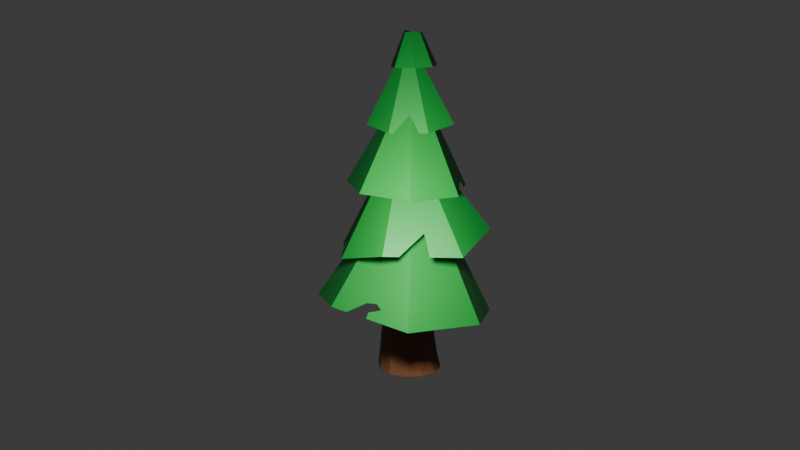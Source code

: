 # Source: Tannenbaum_V3.blend  (saved by Blender 4.5.90; exported with 4.5.12 LTS)
import bpy
from mathutils import Matrix  # noqa: F401  (used for matrix-valued properties, if any)

bpy.ops.wm.read_factory_settings(use_empty=True)
scene = bpy.context.scene
scene.name = 'Scene'

# ---- collections
col_collection = bpy.data.collections.new('Collection'); scene.collection.children.link(col_collection)

# ---- materials (node trees are filled in below, after node groups)
mat_baumbraun = bpy.data.materials.new('Baumbraun')
mat_blattgr_n_1 = bpy.data.materials.new('Blattgrün 1')

# ---- material node trees
mat_baumbraun.use_nodes = True; mat_baumbraun.node_tree.nodes.clear()
_N = mat_baumbraun.node_tree.nodes; _L = mat_baumbraun.node_tree.links
n0 = _N.new('ShaderNodeBsdfPrincipled'); n0.name = 'Principled BSDF'; n0.location = (-200, 100)
n0.inputs[0].default_value = (0.1845, 0.0718, 0.02255, 1.0)
n0.inputs[2].default_value = 0.6444
n1 = _N.new('ShaderNodeOutputMaterial'); n1.name = 'Material Output'; n1.location = (200, 100)
_L.new(n0.outputs[0], n1.inputs[0])
n1.is_active_output = True
mat_blattgr_n_1.use_nodes = True; mat_blattgr_n_1.node_tree.nodes.clear()
_N = mat_blattgr_n_1.node_tree.nodes; _L = mat_blattgr_n_1.node_tree.links
n0 = _N.new('ShaderNodeBsdfPrincipled'); n0.name = 'Principled BSDF'; n0.location = (-200, 100)
n0.inputs[0].default_value = (0.005385, 0.2721, 0.0333, 1.0)
n1 = _N.new('ShaderNodeOutputMaterial'); n1.name = 'Material Output'; n1.location = (200, 100)
_L.new(n0.outputs[0], n1.inputs[0])
n1.is_active_output = True

# ---- world
world_world = bpy.data.worlds.new('World'); scene.world = world_world
world_world.use_nodes = True; world_world.node_tree.nodes.clear()
_N = world_world.node_tree.nodes; _L = world_world.node_tree.links
n0 = _N.new('ShaderNodeOutputWorld'); n0.name = 'World Output'; n0.location = (200, 100)
n1 = _N.new('ShaderNodeBackground'); n1.name = 'Background'; n1.location = (-200, 100)
n1.inputs[0].default_value = (0.05088, 0.05088, 0.05088, 1.0)
_L.new(n1.outputs[0], n0.inputs[0])
n0.is_active_output = True
world_world.color = (0.05088, 0.05088, 0.05088)
world_world.sun_shadow_jitter_overblur = 0.0

# ---- cameras
cam_camera = bpy.data.cameras.new('Camera')

# ---- lights
light_area = bpy.data.lights.new('Area', 'AREA')
light_area.energy = 1000.0
light_area.size = 1.0
light_area.size_y = 1.0

# ---- meshes
me_cylinder = bpy.data.meshes.new('Cylinder')
me_cylinder.from_pydata([(0.0, 1.0, -1.0), (0.0, 0.1147, 1.0), (0.5, 0.866, -1.0), (0.05733, 0.0993, 1.0), (0.866, 0.5, -1.0), (0.0993, 0.05733, 1.0), (1.0, 0.0, -1.0), (0.1147, 0.0, 1.0), (0.866, -0.5, -1.0), (0.0993, -0.05733, 1.0), (0.5, -0.866, -1.0), (0.05733, -0.0993, 1.0), (0.0, -1.0, -1.0), (0.0, -0.1147, 1.0), (-0.5, -0.866, -1.0), (-0.05733, -0.0993, 1.0), (-0.866, -0.5, -1.0), (-0.0993, -0.05733, 1.0), (-1.0, 0.0, -1.0), (-0.1147, 0.0, 1.0), (-0.866, 0.5, -1.0), (-0.0993, 0.05733, 1.0), (-0.5, 0.866, -1.0), (-0.05733, 0.0993, 1.0), (0.0, 0.8397, -0.638), (0.4199, 0.7272, -0.638), (0.7272, 0.4246, -0.638), (0.8397, 0.04242, -0.638), (0.7272, -0.2792, -0.638), (0.4199, -0.3802, -0.638), (0.0, -0.409, -0.638), (-0.4199, -0.48, -0.638), (-0.7272, -0.37, -0.638), (-0.8397, 0.0, -0.638), (-0.7272, 0.4199, -0.638), (-0.4199, 0.7272, -0.638), (0.03846, 0.4626, -0.1044), (0.3358, 0.4096, -0.1074), (0.5445, 0.2398, -0.1131), (0.6147, -0.02237, -0.1175), (0.5286, -0.308, -0.1192), (0.3051, -0.5284, -0.1193), (0.0, -0.6101, -0.1193), (-0.3051, -0.5284, -0.1193), (-0.5282, -0.3067, -0.1192), (-0.6055, -0.01895, -0.1175), (-0.5123, 0.2433, -0.1131), (-0.2743, 0.4106, -0.1074), (0.008416, 0.3998, 0.3897), (0.2022, 0.3503, 0.3897), (0.3469, 0.2159, 0.39), (0.4049, 0.0346, 0.3905), (0.3615, -0.1436, 0.3911), (0.2282, -0.2712, 0.3916), (0.03901, -0.3169, 0.3918), (-0.1569, -0.2712, 0.3916), (-0.3055, -0.1436, 0.3911), (-0.3653, 0.0346, 0.3905), (-0.3201, 0.2159, 0.39), (-0.1829, 0.3503, 0.3897), (-0.01511, 0.1889, 0.6687), (0.1169, 0.1568, 0.6686), (0.2147, 0.0681, 0.6682), (0.2517, -0.05434, 0.6678), (0.2181, -0.1779, 0.6674), (0.123, -0.2689, 0.6672), (-0.008057, -0.3023, 0.6671), (-0.1398, -0.2689, 0.6672), (-0.2371, -0.1779, 0.6674), (-0.2739, -0.05434, 0.6678), (-0.2406, 0.0681, 0.6682), (-0.1459, 0.1568, 0.6686)], [], [(60, 1, 3, 61), (61, 3, 5, 62), (62, 5, 7, 63), (63, 7, 9, 64), (64, 9, 11, 65), (65, 11, 13, 66), (66, 13, 15, 67), (67, 15, 17, 68), (68, 17, 19, 69), (69, 19, 21, 70), (3, 1, 23, 21, 19, 17, 15, 13, 11, 9, 7, 5), (70, 21, 23, 71), (71, 23, 1, 60), (0, 2, 4, 6, 8, 10, 12, 14, 16, 18, 20, 22), (22, 35, 24, 0), (20, 34, 35, 22), (18, 33, 34, 20), (16, 32, 33, 18), (14, 31, 32, 16), (12, 30, 31, 14), (10, 29, 30, 12), (8, 28, 29, 10), (6, 27, 28, 8), (4, 26, 27, 6), (2, 25, 26, 4), (0, 24, 25, 2), (35, 47, 36, 24), (34, 46, 47, 35), (33, 45, 46, 34), (32, 44, 45, 33), (31, 43, 44, 32), (30, 42, 43, 31), (29, 41, 42, 30), (28, 40, 41, 29), (27, 39, 40, 28), (26, 38, 39, 27), (25, 37, 38, 26), (24, 36, 37, 25), (47, 59, 48, 36), (46, 58, 59, 47), (45, 57, 58, 46), (44, 56, 57, 45), (43, 55, 56, 44), (42, 54, 55, 43), (41, 53, 54, 42), (40, 52, 53, 41), (39, 51, 52, 40), (38, 50, 51, 39), (37, 49, 50, 38), (36, 48, 49, 37), (59, 71, 60, 48), (58, 70, 71, 59), (57, 69, 70, 58), (56, 68, 69, 57), (55, 67, 68, 56), (54, 66, 67, 55), (53, 65, 66, 54), (52, 64, 65, 53), (51, 63, 64, 52), (50, 62, 63, 51), (49, 61, 62, 50), (48, 60, 61, 49)])
_uv = me_cylinder.uv_layers.new(name='UVMap')
_uv.uv.foreach_set('vector', [0.9693, 0.9163, 0.9631, 1.0, 0.9167, 1.0, 0.9167, 0.9163, 0.9167, 0.9163, 0.9167, 1.0, 0.8333, 1.0, 0.8333, 0.9163, 0.8333, 0.9163, 0.8333, 1.0, 0.75, 1.0, 0.75, 0.9163, 0.75, 0.9163, 0.75, 1.0, 0.6667, 1.0, 0.6667, 0.9163, 0.6667, 0.9163, 0.6667, 1.0, 0.5833, 1.0, 0.5833, 0.9163, 0.5833, 0.9163, 0.5833, 1.0, 0.5, 1.0, 0.5, 0.9163, 0.5, 0.9163, 0.5, 1.0, 0.4167, 1.0, 0.4167, 0.9163, 0.4167, 0.9163, 0.4167, 1.0, 0.3333, 1.0, 0.3333, 0.9163, 0.3333, 0.9163, 0.3333, 1.0, 0.25, 1.0, 0.25, 0.9163, 0.25, 0.9163, 0.25, 1.0, 0.1667, 1.0, 0.1667, 0.9163, 0.2638, 0.2738, 0.25, 0.2775, 0.2362, 0.2738, 0.2262, 0.2638, 0.2225, 0.25, 0.2262, 0.2362, 0.2362, 0.2262, 0.25, 0.2225, 0.2638, 0.2262, 0.2738, 0.2362, 0.2775, 0.25, 0.2738, 0.2638, 0.1667, 0.9163, 0.1667, 1.0, 0.08333, 1.0, 0.08333, 0.9163, 0.08333, 0.9163, 0.08333, 1.0, 0.03689, 1.0, 0.03072, 0.9163, 0.75, 0.49, 0.87, 0.4578, 0.9578, 0.37, 0.99, 0.25, 0.9578, 0.13, 0.87, 0.04215, 0.75, 0.01, 0.63, 0.04215, 0.5422, 0.13, 0.51, 0.25, 0.5422, 0.37, 0.63, 0.4578, 0.08333, 0.5, 0.08333, 0.5905, 0.006678, 0.5905, 7.451e-08, 0.5, 0.1667, 0.5, 0.1667, 0.5905, 0.08333, 0.5905, 0.08333, 0.5, 0.25, 0.5, 0.25, 0.5905, 0.1667, 0.5905, 0.1667, 0.5, 0.3333, 0.5, 0.3333, 0.5905, 0.25, 0.5905, 0.25, 0.5, 0.4167, 0.5, 0.4167, 0.5905, 0.3333, 0.5905, 0.3333, 0.5, 0.5, 0.5, 0.5, 0.5905, 0.4167, 0.5905, 0.4167, 0.5, 0.5833, 0.5, 0.5833, 0.5905, 0.5, 0.5905, 0.5, 0.5, 0.6667, 0.5, 0.6667, 0.5905, 0.5833, 0.5905, 0.5833, 0.5, 0.75, 0.5, 0.75, 0.5905, 0.6667, 0.5905, 0.6667, 0.5, 0.8333, 0.5, 0.8333, 0.5905, 0.75, 0.5905, 0.75, 0.5, 0.9167, 0.5, 0.9167, 0.5905, 0.8333, 0.5905, 0.8333, 0.5, 1.0, 0.5, 0.9933, 0.5905, 0.9167, 0.5905, 0.9167, 0.5, 0.08333, 0.5905, 0.08333, 0.7202, 0.01624, 0.7202, 0.006678, 0.5905, 0.1667, 0.5905, 0.1667, 0.7202, 0.08333, 0.7202, 0.08333, 0.5905, 0.25, 0.5905, 0.25, 0.7202, 0.1667, 0.7202, 0.1667, 0.5905, 0.3333, 0.5905, 0.3333, 0.7202, 0.25, 0.7202, 0.25, 0.5905, 0.4167, 0.5905, 0.4167, 0.7202, 0.3333, 0.7202, 0.3333, 0.5905, 0.5, 0.5905, 0.5, 0.7202, 0.4167, 0.7202, 0.4167, 0.5905, 0.5833, 0.5905, 0.5833, 0.7202, 0.5, 0.7202, 0.5, 0.5905, 0.6667, 0.5905, 0.6667, 0.7202, 0.5833, 0.7202, 0.5833, 0.5905, 0.75, 0.5905, 0.75, 0.7202, 0.6667, 0.7202, 0.6667, 0.5905, 0.8333, 0.5905, 0.8333, 0.7202, 0.75, 0.7202, 0.75, 0.5905, 0.9167, 0.5905, 0.9167, 0.7202, 0.8333, 0.7202, 0.8333, 0.5905, 0.9933, 0.5905, 0.9838, 0.7202, 0.9167, 0.7202, 0.9167, 0.5905, 0.08333, 0.7202, 0.08333, 0.8473, 0.02562, 0.8473, 0.01624, 0.7202, 0.1667, 0.7202, 0.1667, 0.8473, 0.08333, 0.8473, 0.08333, 0.7202, 0.25, 0.7202, 0.25, 0.8473, 0.1667, 0.8473, 0.1667, 0.7202, 0.3333, 0.7202, 0.3333, 0.8473, 0.25, 0.8473, 0.25, 0.7202, 0.4167, 0.7202, 0.4167, 0.8473, 0.3333, 0.8473, 0.3333, 0.7202, 0.5, 0.7202, 0.5, 0.8473, 0.4167, 0.8473, 0.4167, 0.7202, 0.5833, 0.7202, 0.5833, 0.8473, 0.5, 0.8473, 0.5, 0.7202, 0.6667, 0.7202, 0.6667, 0.8473, 0.5833, 0.8473, 0.5833, 0.7202, 0.75, 0.7202, 0.75, 0.8473, 0.6667, 0.8473, 0.6667, 0.7202, 0.8333, 0.7202, 0.8333, 0.8473, 0.75, 0.8473, 0.75, 0.7202, 0.9167, 0.7202, 0.9167, 0.8473, 0.8333, 0.8473, 0.8333, 0.7202, 0.9838, 0.7202, 0.9744, 0.8473, 0.9167, 0.8473, 0.9167, 0.7202, 0.08333, 0.8473, 0.08333, 0.9163, 0.03072, 0.9163, 0.02562, 0.8473, 0.1667, 0.8473, 0.1667, 0.9163, 0.08333, 0.9163, 0.08333, 0.8473, 0.25, 0.8473, 0.25, 0.9163, 0.1667, 0.9163, 0.1667, 0.8473, 0.3333, 0.8473, 0.3333, 0.9163, 0.25, 0.9163, 0.25, 0.8473, 0.4167, 0.8473, 0.4167, 0.9163, 0.3333, 0.9163, 0.3333, 0.8473, 0.5, 0.8473, 0.5, 0.9163, 0.4167, 0.9163, 0.4167, 0.8473, 0.5833, 0.8473, 0.5833, 0.9163, 0.5, 0.9163, 0.5, 0.8473, 0.6667, 0.8473, 0.6667, 0.9163, 0.5833, 0.9163, 0.5833, 0.8473, 0.75, 0.8473, 0.75, 0.9163, 0.6667, 0.9163, 0.6667, 0.8473, 0.8333, 0.8473, 0.8333, 0.9163, 0.75, 0.9163, 0.75, 0.8473, 0.9167, 0.8473, 0.9167, 0.9163, 0.8333, 0.9163, 0.8333, 0.8473, 0.9744, 0.8473, 0.9693, 0.9163, 0.9167, 0.9163, 0.9167, 0.8473])
me_cylinder.materials.append(mat_baumbraun)
me_cylinder.update()
me_cone_001 = bpy.data.meshes.new('Cone.001')
me_cone_001.from_pydata([(2.861e-08, 0.8737, -1.0), (0.6831, 0.5447, -1.0), (0.8518, -0.1944, -1.0), (0.3791, -0.7871, -1.0), (-0.3791, -0.7871, -1.0), (-0.8518, -0.1944, -1.0), (-0.6831, 0.5447, -1.0), (-0.3285, -0.07498, 0.2287), (-0.3285, -0.07498, 0.2287), (0.3335, -0.07612, 0.2169), (1.251e-08, 0.3819, 0.1258), (-0.1404, -0.2915, 0.2593), (0.2741, 0.2186, 0.1974), (-0.2415, 0.1926, 0.293), (0.1511, -0.3137, 0.203), (0.3335, -0.07612, 0.2169), (1.251e-08, 0.3819, 0.1258), (-0.1404, -0.2915, 0.2593), (0.2741, 0.2186, 0.1974), (-0.2415, 0.1926, 0.293), (0.1511, -0.3137, 0.203)], [], [(0, 10, 12, 1), (1, 12, 9, 2), (2, 9, 14, 3), (3, 14, 11, 4), (4, 11, 8, 5), (5, 8, 13, 6), (6, 13, 10, 0), (9, 12, 18, 15), (14, 9, 15, 20), (8, 11, 17, 7), (13, 8, 7, 19), (10, 13, 19, 16), (11, 14, 20, 17), (12, 10, 16, 18), (9, 12, 10, 13, 8, 11, 14)])
_uv = me_cone_001.uv_layers.new(name='UVMap')
_uv.uv.foreach_set('vector', [0.5, 1.0, 0.5, 0.7186, 0.6569, 0.6251, 0.8909, 0.8117, 0.8909, 0.8117, 0.6569, 0.6251, 0.6909, 0.4564, 0.9875, 0.3887, 0.9875, 0.3887, 0.6909, 0.4564, 0.5865, 0.3205, 0.7169, 0.04952, 0.7169, 0.04952, 0.5865, 0.3205, 0.4197, 0.3332, 0.2831, 0.04952, 0.2831, 0.04952, 0.4197, 0.3332, 0.312, 0.4571, 0.01254, 0.3887, 0.01254, 0.3887, 0.312, 0.4571, 0.3618, 0.6102, 0.1091, 0.8117, 0.1091, 0.8117, 0.3618, 0.6102, 0.5, 0.7186, 0.5, 1.0, 0.6909, 0.4564, 0.6569, 0.6251, 0.6569, 0.6251, 0.6909, 0.4564, 0.5865, 0.3205, 0.6909, 0.4564, 0.6909, 0.4564, 0.5865, 0.3205, 0.312, 0.4571, 0.4197, 0.3332, 0.4197, 0.3332, 0.312, 0.4571, 0.3618, 0.6102, 0.312, 0.4571, 0.312, 0.4571, 0.3618, 0.6102, 0.5, 0.7186, 0.3618, 0.6102, 0.3618, 0.6102, 0.5, 0.7186, 0.4197, 0.3332, 0.5865, 0.3205, 0.5865, 0.3205, 0.4197, 0.3332, 0.6569, 0.6251, 0.5, 0.7186, 0.5, 0.7186, 0.6569, 0.6251, 0.0, 0.0, 0.0, 0.0, 0.0, 0.0, 0.0, 0.0, 0.0, 0.0, 0.0, 0.0, 0.0, 0.0])
me_cone_001.materials.append(mat_blattgr_n_1)
me_cone_001.update()
me_cone_002 = bpy.data.meshes.new('Cone.002')
me_cone_002.from_pydata([(-9.213e-10, 1.057, -1.0), (0.8267, 0.6593, -1.0), (1.031, -0.2353, -1.0), (0.4588, -0.9526, -1.0), (-0.4588, -0.9526, -1.0), (-1.031, -0.2353, -1.0), (-0.8267, 0.6593, -1.0), (0.0, 0.0, 1.0), (1.009, -0.138, -1.0), (0.8736, 0.4537, -1.0), (0.7459, 0.2057, -0.6228), (-0.9549, -0.3305, -1.0), (-0.8358, -0.4798, -1.0), (-0.631, -0.4058, -0.5669)], [], [(0, 7, 1), (1, 7, 2, 8, 10, 9), (2, 7, 3), (3, 7, 4), (4, 7, 5, 11, 13, 12), (5, 7, 6), (6, 7, 0)])
_uv = me_cone_002.uv_layers.new(name='UVMap')
_uv.uv.foreach_set('vector', [0.5, 1.0, 0.5, 0.5, 0.8909, 0.8117, 0.8909, 0.8117, 0.5, 0.5, 0.9875, 0.3887, 0.977, 0.4347, 0.8527, 0.5973, 0.9131, 0.7146, 0.9875, 0.3887, 0.5, 0.5, 0.7169, 0.04952, 0.7169, 0.04952, 0.5, 0.5, 0.2831, 0.04952, 0.2831, 0.04952, 0.5, 0.5, 0.01254, 0.3887, 0.04846, 0.3437, 0.2016, 0.3081, 0.1048, 0.2731, 0.01254, 0.3887, 0.5, 0.5, 0.1091, 0.8117, 0.1091, 0.8117, 0.5, 0.5, 0.5, 1.0])
me_cone_002.materials.append(mat_blattgr_n_1)
me_cone_002.update()
me_cone_003 = bpy.data.meshes.new('Cone.003')
me_cone_003.from_pydata([(-3.042e-08, 1.065, -1.0), (0.8327, 0.6641, -1.0), (1.038, -0.237, -1.0), (0.4621, -0.9596, -1.0), (-0.4621, -0.9596, -1.0), (-1.038, -0.237, -1.0), (-0.8327, 0.6641, -1.0), (0.0, 0.0, 1.0), (0.6949, 0.7305, -1.0), (0.4438, 0.8514, -1.0), (0.5009, 0.579, -0.5402), (-0.3251, -0.9596, -1.0), (0.2099, -0.9596, -1.0), (0.1061, -0.8731, -0.8196)], [], [(0, 7, 1, 8, 10, 9), (1, 7, 2), (2, 7, 3), (3, 7, 4, 11, 13, 12), (4, 7, 5), (5, 7, 6), (6, 7, 0)])
_uv = me_cone_003.uv_layers.new(name='UVMap')
_uv.uv.foreach_set('vector', [0.5, 1.0, 0.5, 0.5, 0.8909, 0.8117, 0.8262, 0.8429, 0.7351, 0.7718, 0.7083, 0.8997, 0.8909, 0.8117, 0.5, 0.5, 0.9875, 0.3887, 0.9875, 0.3887, 0.5, 0.5, 0.7169, 0.04952, 0.7169, 0.04952, 0.5, 0.5, 0.2831, 0.04952, 0.3474, 0.04952, 0.5498, 0.09016, 0.5986, 0.04952, 0.2831, 0.04952, 0.5, 0.5, 0.01254, 0.3887, 0.01254, 0.3887, 0.5, 0.5, 0.1091, 0.8117, 0.1091, 0.8117, 0.5, 0.5, 0.5, 1.0])
me_cone_003.materials.append(mat_blattgr_n_1)
me_cone_003.update()
me_cone_004 = bpy.data.meshes.new('Cone.004')
me_cone_004.from_pydata([(0.01375, 1.29, -1.035), (0.9723, 0.7924, -0.8822), (1.248, -0.285, -1.0), (0.4956, -1.16, -0.8279), (-0.6276, -1.123, -1.043), (-1.197, -0.02023, -0.938), (-0.881, 0.8705, -1.092), (0.0, 0.0, 1.0), (-1.079, -0.2492, -0.9598), (-0.8623, -0.6685, -0.9996), (-0.7271, -0.5338, -0.6584), (-0.2633, 1.16, -1.053), (-0.5395, 1.031, -1.07), (-0.4088, 0.8668, -0.7046), (0.7043, -0.9176, -0.8756), (0.8714, -0.7234, -0.9138), (0.7762, -0.7173, -0.7768)], [], [(0, 7, 1), (1, 7, 2), (2, 7, 3, 14, 16, 15), (3, 7, 4), (4, 7, 5, 8, 10, 9), (5, 7, 6), (6, 7, 0, 11, 13, 12)])
_uv = me_cone_004.uv_layers.new(name='UVMap')
_uv.uv.foreach_set('vector', [0.5, 1.0, 0.5, 0.5, 0.8909, 0.8117, 0.8909, 0.8117, 0.5, 0.5, 0.9875, 0.3887, 0.9875, 0.3887, 0.5, 0.5, 0.7169, 0.04952, 0.792, 0.1436, 0.8152, 0.2213, 0.852, 0.2188, 0.7169, 0.04952, 0.5, 0.5, 0.2831, 0.04952, 0.2831, 0.04952, 0.5, 0.5, 0.01254, 0.3887, 0.06869, 0.3183, 0.222, 0.2486, 0.1715, 0.1894, 0.01254, 0.3887, 0.5, 0.5, 0.1091, 0.8117, 0.1091, 0.8117, 0.5, 0.5, 0.5, 1.0, 0.3789, 0.9417, 0.3164, 0.8239, 0.2583, 0.8836])
me_cone_004.materials.append(mat_blattgr_n_1)
me_cone_004.update()
me_cone_005 = bpy.data.meshes.new('Cone.005')
me_cone_005.from_pydata([(0.01187, 1.181, -1.039), (0.9245, 0.7372, -1.0), (1.151, -0.2487, -1.07), (0.5577, -1.023, -0.9111), (-0.4546, -1.044, -0.8981), (-1.096, -0.1372, -0.8327), (-0.9245, 0.7372, -1.0), (0.0, 0.0, 1.0), (0.7661, 0.8135, -1.0), (0.4765, 0.953, -1.0), (0.4514, 0.7552, -0.645), (-0.9642, -0.3235, -0.8461), (-0.7984, -0.5578, -0.863), (-0.7579, -0.4646, -0.6938), (-0.6706, -0.5653, -0.6764), (-0.6428, -0.6477, -0.7291), (-0.697, -0.6018, -0.7588), (-0.7654, -0.5378, -0.7896)], [], [(0, 7, 1, 8, 10, 9), (1, 7, 2), (2, 7, 3), (3, 7, 4), (4, 7, 5, 11, 13, 14, 15, 16, 17, 12), (5, 7, 6), (6, 7, 0)])
_uv = me_cone_005.uv_layers.new(name='UVMap')
_uv.uv.foreach_set('vector', [0.5, 1.0, 0.5, 0.5, 0.8909, 0.8117, 0.8239, 0.844, 0.6909, 0.8193, 0.7015, 0.903, 0.8909, 0.8117, 0.5, 0.5, 0.9875, 0.3887, 0.9875, 0.3887, 0.5, 0.5, 0.7169, 0.04952, 0.7169, 0.04952, 0.5, 0.5, 0.2831, 0.04952, 0.2831, 0.04952, 0.5, 0.5, 0.01254, 0.3887, 0.06812, 0.319, 0.1574, 0.2716, 0.1945, 0.2347, 0.2056, 0.2023, 0.1823, 0.2184, 0.153, 0.2412, 0.138, 0.2314, 0.01254, 0.3887, 0.5, 0.5, 0.1091, 0.8117, 0.1091, 0.8117, 0.5, 0.5, 0.5, 1.0])
me_cone_005.materials.append(mat_blattgr_n_1)
me_cone_005.update()

# ---- objects
ob_cylinder = bpy.data.objects.new('Cylinder', me_cylinder)
ob_cone = bpy.data.objects.new('Cone', me_cone_001)
ob_cone_001 = bpy.data.objects.new('Cone.001', me_cone_002)
ob_cone_002 = bpy.data.objects.new('Cone.002', me_cone_003)
ob_cone_003 = bpy.data.objects.new('Cone.003', me_cone_004)
ob_cone_004 = bpy.data.objects.new('Cone.004', me_cone_005)
ob_area = bpy.data.objects.new('Area', light_area)
ob_camera = bpy.data.objects.new('Camera', cam_camera)

# ---- transforms, parenting, visibility, modifiers, constraints
ob_cylinder.location = (0.0, 0.0, 5.482)
ob_cylinder.scale = (1.0, 1.0, 5.0)
ob_cone.location = (-0.03455, -0.1345, 10.83)
ob_cone.rotation_euler = (-0.03951, -0.02019, -0.4722)
ob_cone.scale = (0.8211, 0.8211, 0.8211)
_m = ob_cone.modifiers.new('Solidify', 'SOLIDIFY')
ob_cone_001.location = (0.0, 0.0, 9.573)
ob_cone_001.rotation_euler = (-0.01503, 0.1349, -2.758)
ob_cone_001.scale = (1.282, 1.282, 1.282)
_m = ob_cone_001.modifiers.new('Solidify', 'SOLIDIFY')
ob_cone_002.location = (0.0, 0.0, 8.115)
ob_cone_002.rotation_euler = (0.04978, -0.02515, 0.5012)
ob_cone_002.scale = (1.78, 1.78, 1.78)
_m = ob_cone_002.modifiers.new('Solidify', 'SOLIDIFY')
ob_cone_003.location = (0.0, 0.0, 6.443)
ob_cone_003.rotation_euler = (-0.07179, 0.01273, 0.2458)
ob_cone_003.scale = (1.9, 1.9, 1.9)
_m = ob_cone_003.modifiers.new('Solidify', 'SOLIDIFY')
ob_cone_004.location = (0.0, 0.0, 4.813)
ob_cone_004.rotation_euler = (0.07481, 0.03769, -0.4494)
ob_cone_004.scale = (2.413, 2.413, 2.413)
_m = ob_cone_004.modifiers.new('Solidify', 'SOLIDIFY')
ob_area.location = (-5.415, -4.098, 7.092)
ob_area.rotation_euler = (-0.9461, -0.9882, 1.57)
ob_camera.location = (-26.06, -20.69, 13.66)
ob_camera.rotation_euler = (1.319, 2.292e-06, -0.8908)

# ---- collection membership
col_collection.objects.link(ob_cylinder)
col_collection.objects.link(ob_cone)
col_collection.objects.link(ob_cone_001)
col_collection.objects.link(ob_cone_002)
col_collection.objects.link(ob_cone_003)
col_collection.objects.link(ob_cone_004)
col_collection.objects.link(ob_area)
col_collection.objects.link(ob_camera)

# ---- scene / render settings (as saved in the file)
scene.camera = ob_camera
scene.frame_start = 1; scene.frame_end = 250; scene.frame_set(1)
scene.render.engine = 'CYCLES'
scene.cycles.samples = 500
scene.eevee.taa_samples = 10
bpy.context.view_layer.update()
